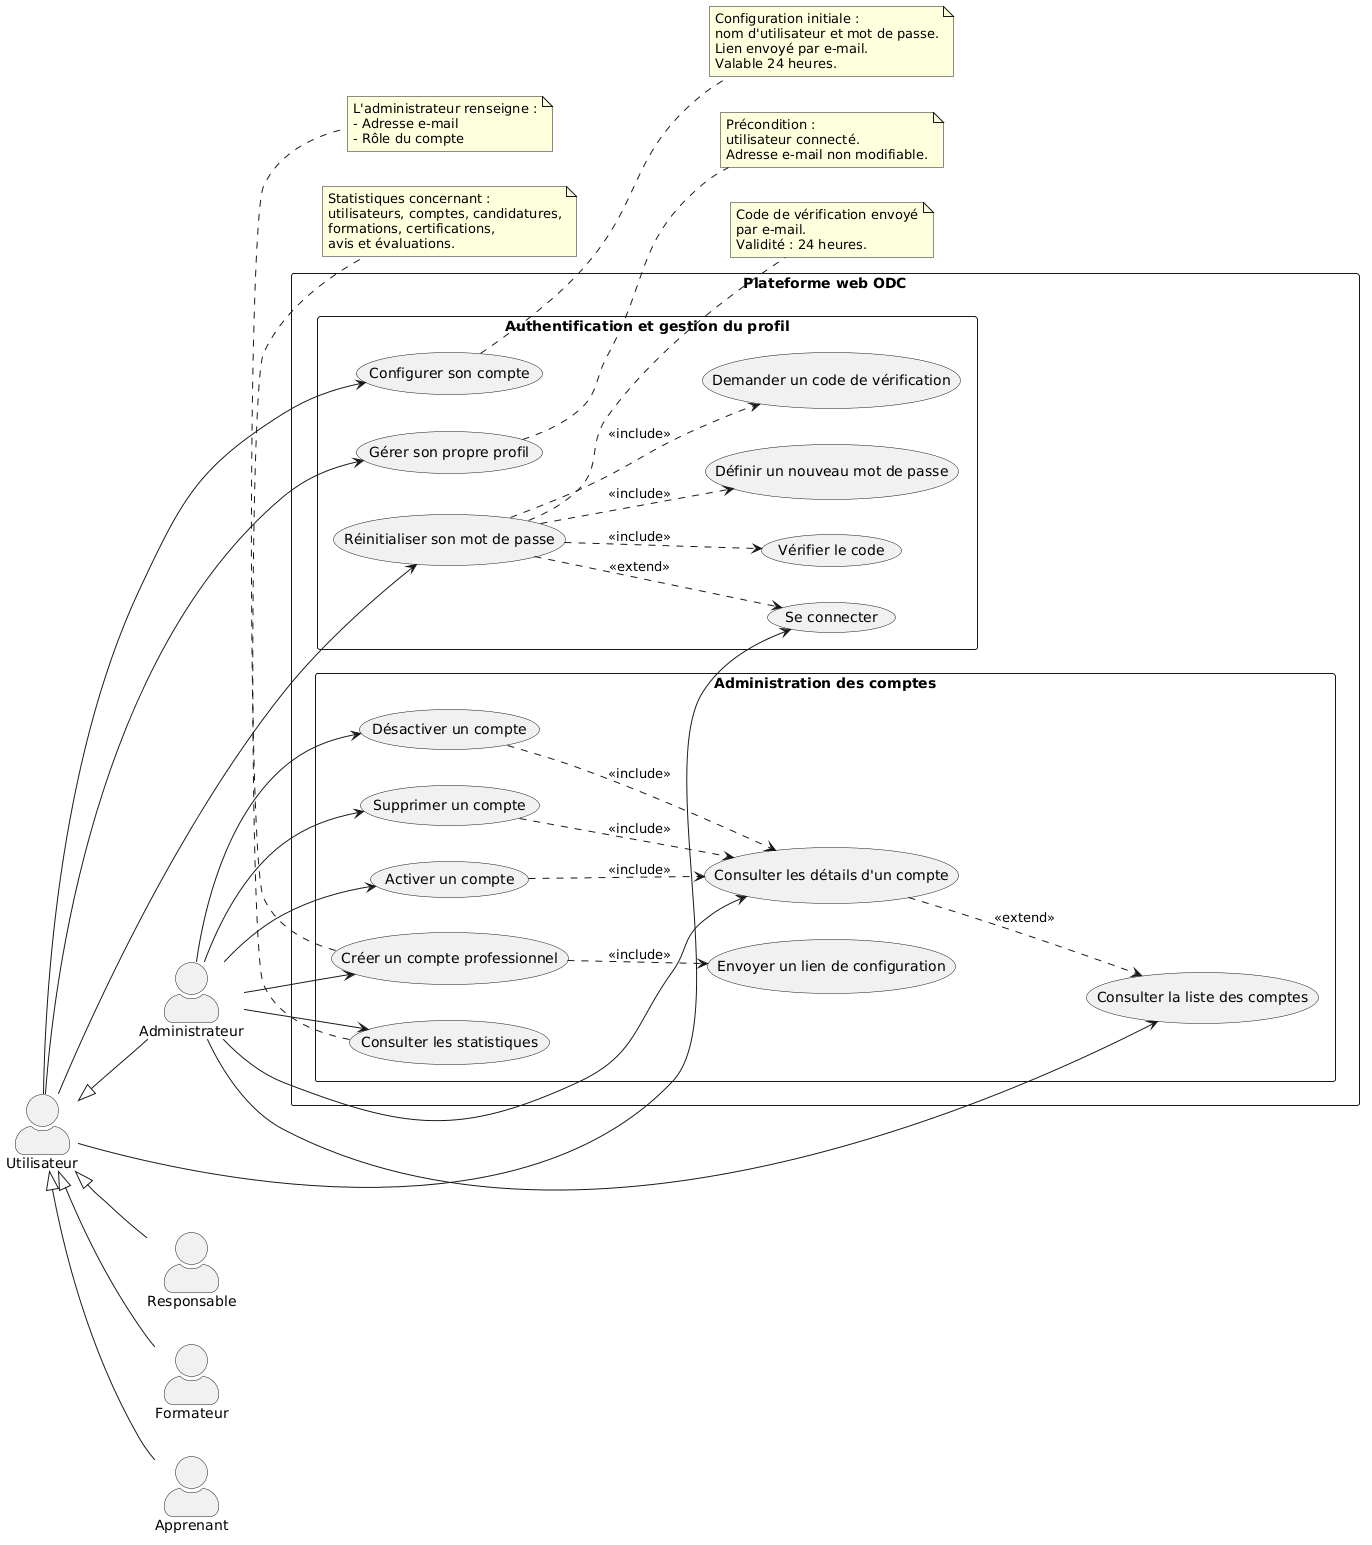

The diagram above was rendered by PlantUML. Its source (embedded in the PNG):
@startuml
left to right direction

skinparam packageStyle rectangle
skinparam shadowing false
skinparam actorStyle awesome

' Acteur général
actor Utilisateur as User

' Acteurs spécialisés
actor Administrateur as Admin
actor Responsable as Resp
actor Formateur as Form
actor Apprenant as Learner

User <|-- Admin
User <|-- Resp
User <|-- Form
User <|-- Learner

rectangle "Plateforme web ODC" {

    package "Authentification et gestion du profil" {

        usecase "Se connecter" as UC1
        usecase "Réinitialiser son mot de passe" as UC2
        usecase "Demander un code de vérification" as UC3
        usecase "Vérifier le code" as UC4
        usecase "Définir un nouveau mot de passe" as UC5
        usecase "Configurer son compte" as UC6
        usecase "Gérer son propre profil" as UC7
    }

    package "Administration des comptes" {

        usecase "Créer un compte professionnel" as UC8
        usecase "Envoyer un lien de configuration" as UC9
        usecase "Consulter la liste des comptes" as UC10
        usecase "Consulter les détails d'un compte" as UC11
        usecase "Activer un compte" as UC12
        usecase "Désactiver un compte" as UC13
        usecase "Supprimer un compte" as UC14
        usecase "Consulter les statistiques" as UC15
    }
}

' Fonctionnalités communes
User --> UC1
User --> UC2
User --> UC6
User --> UC7

' Réinitialisation du mot de passe
UC2 ..> UC1 : <<extend>>
UC2 ..> UC3 : <<include>>
UC2 ..> UC4 : <<include>>
UC2 ..> UC5 : <<include>>

' Gestion des comptes par l'administrateur
Admin --> UC8
Admin --> UC10
Admin --> UC11
Admin --> UC12
Admin --> UC13
Admin --> UC14
Admin --> UC15

' Création et configuration des comptes professionnels
UC8 ..> UC9 : <<include>>

' Consultation des comptes
UC11 ..> UC10 : <<extend>>

' Opérations nécessitant la consultation détaillée
UC12 ..> UC11 : <<include>>
UC13 ..> UC11 : <<include>>
UC14 ..> UC11 : <<include>>

note right of UC6
  Configuration initiale :
  nom d'utilisateur et mot de passe.
  Lien envoyé par e-mail.
  Valable 24 heures.
end note

note right of UC2
  Code de vérification envoyé
  par e-mail.
  Validité : 24 heures.
end note

note right of UC7
  Précondition :
  utilisateur connecté.
  Adresse e-mail non modifiable.
end note

note bottom of UC8
  L'administrateur renseigne :
  - Adresse e-mail
  - Rôle du compte
end note

note bottom of UC15
  Statistiques concernant :
  utilisateurs, comptes, candidatures,
  formations, certifications,
  avis et évaluations.
end note
@enduml